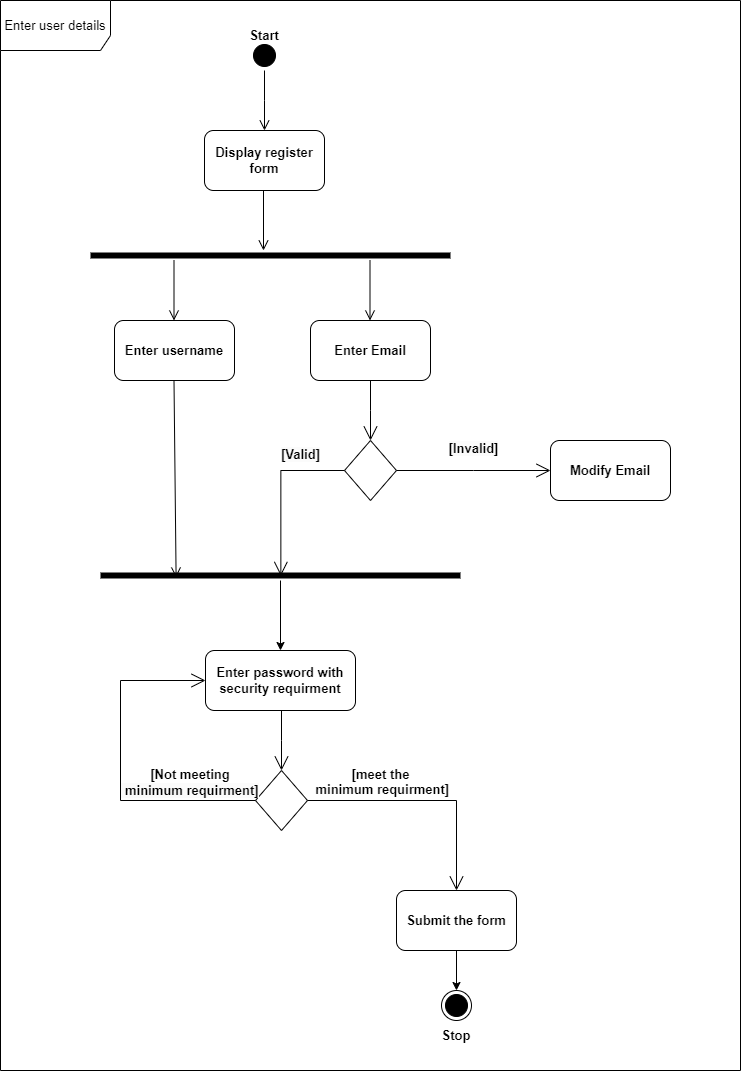

The diagram above was exported from draw.io. Its source (the exported page's mxGraphModel, read from the mxfile embedded in the PNG):
<mxGraphModel dx="1050" dy="557" grid="1" gridSize="10" guides="1" tooltips="1" connect="1" arrows="1" fold="1" page="1" pageScale="1" pageWidth="827" pageHeight="1169" math="0" shadow="0">
  <root>
    <mxCell id="0" />
    <mxCell id="1" parent="0" />
    <mxCell id="e5EJ17haBVkcdHC8dCGw-1" value="Enter user details" style="shape=umlFrame;whiteSpace=wrap;html=1;pointerEvents=0;width=110;height=50;fontSize=13;" vertex="1" parent="1">
      <mxGeometry x="40" y="40" width="740" height="1070" as="geometry" />
    </mxCell>
    <mxCell id="e5EJ17haBVkcdHC8dCGw-2" value="" style="ellipse;html=1;shape=startState;fontSize=13;fillColor=#000000;" vertex="1" parent="1">
      <mxGeometry x="289" y="80" width="30" height="30" as="geometry" />
    </mxCell>
    <mxCell id="e5EJ17haBVkcdHC8dCGw-3" value="" style="edgeStyle=orthogonalEdgeStyle;html=1;verticalAlign=bottom;endArrow=open;endSize=8;rounded=0;fontSize=13;" edge="1" source="e5EJ17haBVkcdHC8dCGw-2" parent="1">
      <mxGeometry relative="1" as="geometry">
        <mxPoint x="304" y="170" as="targetPoint" />
      </mxGeometry>
    </mxCell>
    <mxCell id="e5EJ17haBVkcdHC8dCGw-4" value="&lt;b style=&quot;font-size: 13px;&quot;&gt;Start&lt;/b&gt;" style="text;html=1;align=center;verticalAlign=middle;whiteSpace=wrap;rounded=0;fontSize=13;" vertex="1" parent="1">
      <mxGeometry x="274" y="60" width="60" height="30" as="geometry" />
    </mxCell>
    <mxCell id="e5EJ17haBVkcdHC8dCGw-5" value="&lt;b style=&quot;font-size: 13px;&quot;&gt;Display register form&lt;/b&gt;" style="rounded=1;whiteSpace=wrap;html=1;fontSize=13;" vertex="1" parent="1">
      <mxGeometry x="244" y="170" width="120" height="60" as="geometry" />
    </mxCell>
    <mxCell id="e5EJ17haBVkcdHC8dCGw-10" value="" style="edgeStyle=orthogonalEdgeStyle;html=1;verticalAlign=bottom;endArrow=open;endSize=8;rounded=0;fontSize=13;" edge="1" parent="1">
      <mxGeometry relative="1" as="geometry">
        <mxPoint x="303" y="290" as="targetPoint" />
        <mxPoint x="303" y="230" as="sourcePoint" />
      </mxGeometry>
    </mxCell>
    <mxCell id="e5EJ17haBVkcdHC8dCGw-11" value="" style="shape=line;html=1;strokeWidth=6;fontSize=13;" vertex="1" parent="1">
      <mxGeometry x="130" y="290" width="360" height="10" as="geometry" />
    </mxCell>
    <mxCell id="e5EJ17haBVkcdHC8dCGw-13" value="&lt;b style=&quot;font-size: 13px;&quot;&gt;Enter username&lt;/b&gt;" style="rounded=1;whiteSpace=wrap;html=1;fontSize=13;" vertex="1" parent="1">
      <mxGeometry x="154" y="360" width="120" height="60" as="geometry" />
    </mxCell>
    <mxCell id="e5EJ17haBVkcdHC8dCGw-14" value="&lt;b style=&quot;font-size: 13px;&quot;&gt;Enter Email&lt;/b&gt;" style="rounded=1;whiteSpace=wrap;html=1;fontSize=13;" vertex="1" parent="1">
      <mxGeometry x="350" y="360" width="120" height="60" as="geometry" />
    </mxCell>
    <mxCell id="e5EJ17haBVkcdHC8dCGw-16" value="" style="edgeStyle=orthogonalEdgeStyle;html=1;verticalAlign=bottom;endArrow=open;endSize=8;rounded=0;fontSize=13;" edge="1" parent="1">
      <mxGeometry relative="1" as="geometry">
        <mxPoint x="213.5" y="360" as="targetPoint" />
        <mxPoint x="213.5" y="300" as="sourcePoint" />
      </mxGeometry>
    </mxCell>
    <mxCell id="e5EJ17haBVkcdHC8dCGw-17" value="" style="edgeStyle=orthogonalEdgeStyle;html=1;verticalAlign=bottom;endArrow=open;endSize=8;rounded=0;fontSize=13;" edge="1" parent="1">
      <mxGeometry relative="1" as="geometry">
        <mxPoint x="409.5" y="360" as="targetPoint" />
        <mxPoint x="409.5" y="300" as="sourcePoint" />
      </mxGeometry>
    </mxCell>
    <mxCell id="e5EJ17haBVkcdHC8dCGw-28" value="" style="edgeStyle=orthogonalEdgeStyle;rounded=0;orthogonalLoop=1;jettySize=auto;html=1;fontSize=13;" edge="1" parent="1" source="e5EJ17haBVkcdHC8dCGw-18" target="e5EJ17haBVkcdHC8dCGw-27">
      <mxGeometry relative="1" as="geometry" />
    </mxCell>
    <mxCell id="e5EJ17haBVkcdHC8dCGw-18" value="" style="shape=line;html=1;strokeWidth=6;fontSize=13;" vertex="1" parent="1">
      <mxGeometry x="140" y="610" width="360" height="10" as="geometry" />
    </mxCell>
    <mxCell id="e5EJ17haBVkcdHC8dCGw-19" value="" style="html=1;verticalAlign=bottom;endArrow=open;endSize=8;rounded=0;entryX=0.21;entryY=0.7;entryDx=0;entryDy=0;entryPerimeter=0;fontSize=13;" edge="1" parent="1" target="e5EJ17haBVkcdHC8dCGw-18">
      <mxGeometry relative="1" as="geometry">
        <mxPoint x="213.5" y="480" as="targetPoint" />
        <mxPoint x="213.5" y="420" as="sourcePoint" />
      </mxGeometry>
    </mxCell>
    <mxCell id="e5EJ17haBVkcdHC8dCGw-20" value="" style="shape=rhombus;html=1;verticalLabelPosition=bottom;verticalAlignment=top;fontSize=13;" vertex="1" parent="1">
      <mxGeometry x="384" y="480" width="52" height="60" as="geometry" />
    </mxCell>
    <mxCell id="e5EJ17haBVkcdHC8dCGw-21" value="" style="edgeStyle=elbowEdgeStyle;html=1;elbow=horizontal;align=right;verticalAlign=bottom;endArrow=none;rounded=0;labelBackgroundColor=none;startArrow=open;startSize=12;fontSize=13;" edge="1" source="e5EJ17haBVkcdHC8dCGw-20" parent="1">
      <mxGeometry relative="1" as="geometry">
        <mxPoint x="410" y="420" as="targetPoint" />
      </mxGeometry>
    </mxCell>
    <mxCell id="e5EJ17haBVkcdHC8dCGw-22" value="&#10;&lt;b style=&quot;forced-color-adjust: none; color: rgb(0, 0, 0); font-family: Helvetica; font-size: 13px; font-style: normal; font-variant-ligatures: normal; font-variant-caps: normal; letter-spacing: normal; orphans: 2; text-align: center; text-indent: 0px; text-transform: none; widows: 2; word-spacing: 0px; -webkit-text-stroke-width: 0px; white-space: nowrap; background-color: rgb(251, 251, 251); text-decoration-thickness: initial; text-decoration-style: initial; text-decoration-color: initial;&quot;&gt;&lt;font style=&quot;forced-color-adjust: none; font-size: 13px;&quot;&gt;[Invalid]&lt;/font&gt;&lt;/b&gt;&#10;&#10;" style="edgeStyle=elbowEdgeStyle;html=1;verticalAlign=bottom;endArrow=open;rounded=0;labelBackgroundColor=none;endSize=12;entryX=0;entryY=0.5;entryDx=0;entryDy=0;elbow=vertical;fontSize=13;" edge="1" source="e5EJ17haBVkcdHC8dCGw-20" parent="1" target="e5EJ17haBVkcdHC8dCGw-25">
      <mxGeometry y="-20" relative="1" as="geometry">
        <mxPoint x="540" y="510" as="targetPoint" />
        <mxPoint as="offset" />
      </mxGeometry>
    </mxCell>
    <mxCell id="e5EJ17haBVkcdHC8dCGw-23" value="" style="edgeStyle=elbowEdgeStyle;html=1;verticalAlign=bottom;endArrow=open;rounded=0;labelBackgroundColor=none;endSize=12;elbow=vertical;entryX=0.501;entryY=0.54;entryDx=0;entryDy=0;entryPerimeter=0;fontSize=13;" edge="1" source="e5EJ17haBVkcdHC8dCGw-20" parent="1" target="e5EJ17haBVkcdHC8dCGw-18">
      <mxGeometry relative="1" as="geometry">
        <mxPoint x="280" y="510" as="targetPoint" />
        <Array as="points">
          <mxPoint x="360" y="510" />
        </Array>
      </mxGeometry>
    </mxCell>
    <mxCell id="e5EJ17haBVkcdHC8dCGw-25" value="&lt;b style=&quot;font-size: 13px;&quot;&gt;Modify Email&lt;/b&gt;" style="rounded=1;whiteSpace=wrap;html=1;fontSize=13;" vertex="1" parent="1">
      <mxGeometry x="590" y="480" width="120" height="60" as="geometry" />
    </mxCell>
    <mxCell id="e5EJ17haBVkcdHC8dCGw-26" value="&lt;b style=&quot;forced-color-adjust: none; color: rgb(0, 0, 0); font-family: Helvetica; font-size: 13px; font-style: normal; font-variant-ligatures: normal; font-variant-caps: normal; letter-spacing: normal; orphans: 2; text-align: center; text-indent: 0px; text-transform: none; widows: 2; word-spacing: 0px; -webkit-text-stroke-width: 0px; white-space: nowrap; background-color: rgb(251, 251, 251); text-decoration-thickness: initial; text-decoration-style: initial; text-decoration-color: initial;&quot;&gt;&lt;font style=&quot;forced-color-adjust: none; font-size: 13px;&quot;&gt;[Valid]&lt;/font&gt;&lt;/b&gt;" style="text;whiteSpace=wrap;html=1;fontSize=13;" vertex="1" parent="1">
      <mxGeometry x="319" y="480" width="70" height="30" as="geometry" />
    </mxCell>
    <mxCell id="e5EJ17haBVkcdHC8dCGw-27" value="&lt;b style=&quot;font-size: 13px;&quot;&gt;Enter password with&lt;/b&gt;&lt;div style=&quot;font-size: 13px;&quot;&gt;&lt;b style=&quot;font-size: 13px;&quot;&gt;security requirment&lt;/b&gt;&lt;/div&gt;" style="rounded=1;whiteSpace=wrap;html=1;fontSize=13;" vertex="1" parent="1">
      <mxGeometry x="245" y="690" width="150" height="60" as="geometry" />
    </mxCell>
    <mxCell id="e5EJ17haBVkcdHC8dCGw-29" value="" style="shape=rhombus;html=1;verticalLabelPosition=bottom;verticalAlignment=top;fontSize=13;" vertex="1" parent="1">
      <mxGeometry x="295" y="810" width="52" height="60" as="geometry" />
    </mxCell>
    <mxCell id="e5EJ17haBVkcdHC8dCGw-30" value="" style="edgeStyle=elbowEdgeStyle;html=1;elbow=horizontal;align=right;verticalAlign=bottom;endArrow=none;rounded=0;labelBackgroundColor=none;startArrow=open;startSize=12;fontSize=13;" edge="1" parent="1" source="e5EJ17haBVkcdHC8dCGw-29">
      <mxGeometry relative="1" as="geometry">
        <mxPoint x="321" y="750" as="targetPoint" />
      </mxGeometry>
    </mxCell>
    <mxCell id="e5EJ17haBVkcdHC8dCGw-31" value="&lt;div style=&quot;font-size: 13px; text-wrap: wrap;&quot;&gt;&lt;b style=&quot;text-wrap: nowrap; font-size: 13px;&quot;&gt;&lt;font style=&quot;font-size: 13px;&quot;&gt;[meet the&lt;/font&gt;&lt;/b&gt;&lt;/div&gt;&lt;div style=&quot;font-size: 13px; text-wrap: wrap;&quot;&gt;&lt;b style=&quot;font-size: 13px; text-wrap: nowrap;&quot;&gt;&lt;font style=&quot;font-size: 13px;&quot;&gt;&amp;nbsp;minimum requirment]&lt;/font&gt;&lt;/b&gt;&lt;/div&gt;" style="edgeStyle=elbowEdgeStyle;html=1;verticalAlign=bottom;endArrow=open;rounded=0;labelBackgroundColor=none;endSize=12;entryX=0.5;entryY=0;entryDx=0;entryDy=0;elbow=vertical;fontSize=13;" edge="1" parent="1" source="e5EJ17haBVkcdHC8dCGw-29" target="e5EJ17haBVkcdHC8dCGw-35">
      <mxGeometry x="-0.3891" relative="1" as="geometry">
        <mxPoint x="501" y="840" as="targetPoint" />
        <mxPoint as="offset" />
        <Array as="points">
          <mxPoint x="360" y="840" />
        </Array>
      </mxGeometry>
    </mxCell>
    <mxCell id="e5EJ17haBVkcdHC8dCGw-32" value="" style="edgeStyle=elbowEdgeStyle;html=1;verticalAlign=bottom;endArrow=open;rounded=0;labelBackgroundColor=none;endSize=12;elbow=vertical;entryX=0;entryY=0.5;entryDx=0;entryDy=0;fontSize=13;" edge="1" parent="1" source="e5EJ17haBVkcdHC8dCGw-29" target="e5EJ17haBVkcdHC8dCGw-27">
      <mxGeometry relative="1" as="geometry">
        <mxPoint x="231" y="945" as="targetPoint" />
        <Array as="points">
          <mxPoint x="160" y="840" />
        </Array>
      </mxGeometry>
    </mxCell>
    <mxCell id="e5EJ17haBVkcdHC8dCGw-34" value="&lt;div style=&quot;font-size: 13px;&quot;&gt;&lt;b style=&quot;text-wrap: nowrap; font-size: 13px;&quot;&gt;&lt;font style=&quot;font-size: 13px;&quot;&gt;[Not meeting&lt;/font&gt;&lt;/b&gt;&lt;/div&gt;&lt;div style=&quot;font-size: 13px;&quot;&gt;&lt;b style=&quot;forced-color-adjust: none; color: rgb(0, 0, 0); font-family: Helvetica; font-size: 13px; font-style: normal; font-variant-ligatures: normal; font-variant-caps: normal; letter-spacing: normal; orphans: 2; text-indent: 0px; text-transform: none; widows: 2; word-spacing: 0px; -webkit-text-stroke-width: 0px; white-space: nowrap; background-color: rgb(251, 251, 251); text-decoration-thickness: initial; text-decoration-style: initial; text-decoration-color: initial;&quot;&gt;&lt;font style=&quot;forced-color-adjust: none; font-size: 13px;&quot;&gt;&amp;nbsp;minimum requirment]&lt;/font&gt;&lt;/b&gt;&lt;/div&gt;" style="text;whiteSpace=wrap;html=1;align=center;fontSize=13;" vertex="1" parent="1">
      <mxGeometry x="160" y="800" width="140" height="50" as="geometry" />
    </mxCell>
    <mxCell id="e5EJ17haBVkcdHC8dCGw-37" value="" style="edgeStyle=orthogonalEdgeStyle;rounded=0;orthogonalLoop=1;jettySize=auto;html=1;fontSize=13;" edge="1" parent="1" source="e5EJ17haBVkcdHC8dCGw-35" target="e5EJ17haBVkcdHC8dCGw-36">
      <mxGeometry relative="1" as="geometry" />
    </mxCell>
    <mxCell id="e5EJ17haBVkcdHC8dCGw-35" value="&lt;b style=&quot;font-size: 13px;&quot;&gt;Submit the form&lt;/b&gt;" style="rounded=1;whiteSpace=wrap;html=1;fontSize=13;" vertex="1" parent="1">
      <mxGeometry x="436" y="930" width="120" height="60" as="geometry" />
    </mxCell>
    <mxCell id="e5EJ17haBVkcdHC8dCGw-36" value="" style="ellipse;html=1;shape=endState;fontSize=13;fillColor=#000000;" vertex="1" parent="1">
      <mxGeometry x="481" y="1030" width="30" height="30" as="geometry" />
    </mxCell>
    <mxCell id="e5EJ17haBVkcdHC8dCGw-38" value="&lt;b style=&quot;font-size: 13px;&quot;&gt;Stop&lt;/b&gt;" style="text;html=1;align=center;verticalAlign=middle;whiteSpace=wrap;rounded=0;fontSize=13;" vertex="1" parent="1">
      <mxGeometry x="466" y="1060" width="60" height="30" as="geometry" />
    </mxCell>
  </root>
</mxGraphModel>